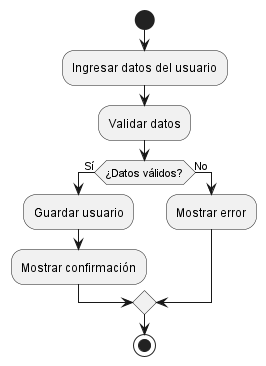

The diagram above was rendered by PlantUML. Its source (embedded in the PNG):
@startuml
start

:Ingresar datos del usuario;
:Validar datos;

if (¿Datos válidos?) then (Sí)
  :Guardar usuario;
  :Mostrar confirmación;
else (No)
  :Mostrar error;
endif

stop
@enduml